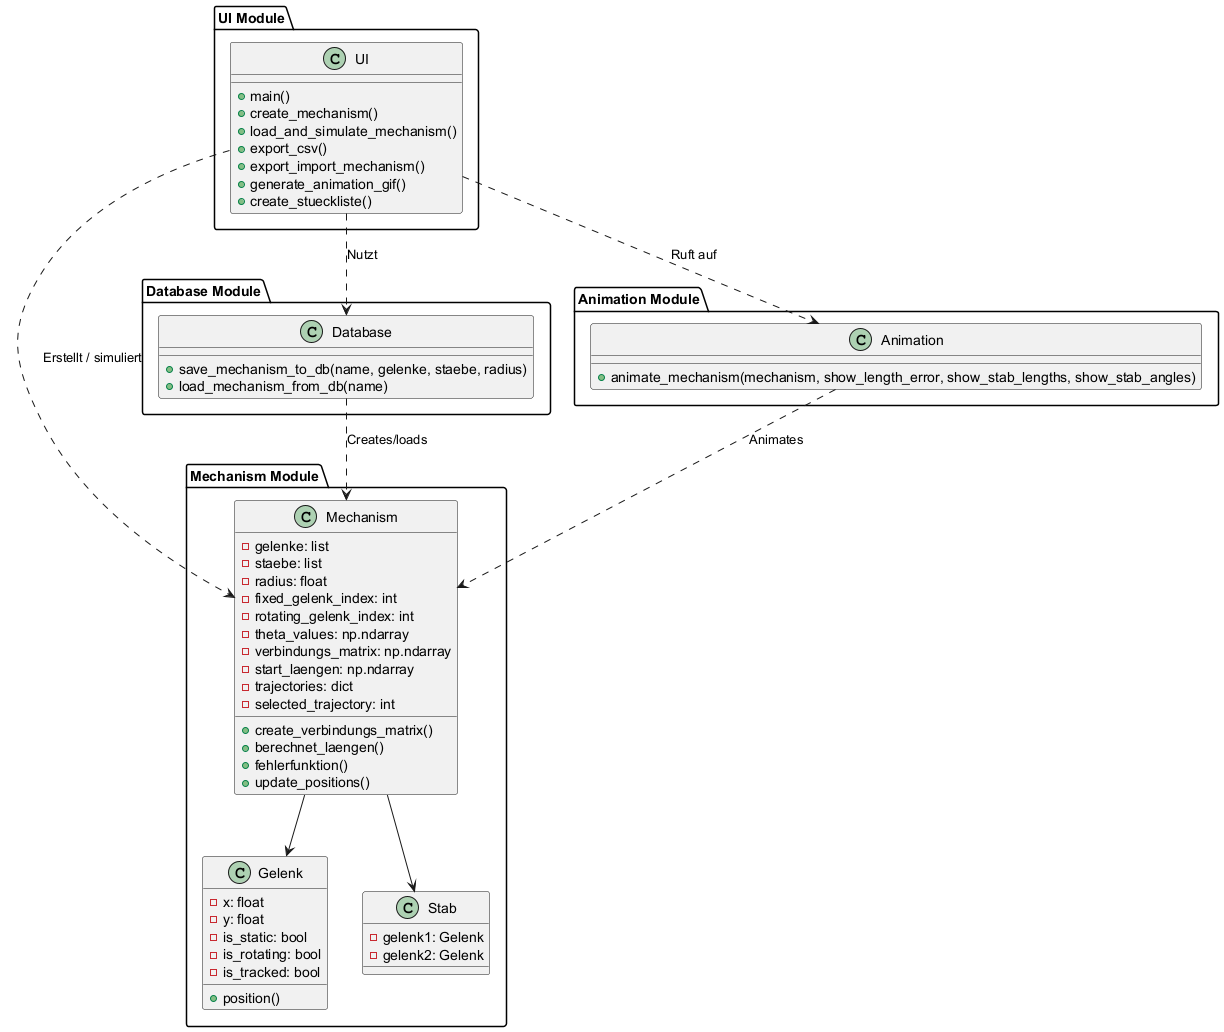

The diagram above was rendered by PlantUML. Its source (embedded in the PNG):
@startuml
' Package für das Mechanismus-Modul
package "Mechanism Module" {
  class Mechanism {
    - gelenke: list
    - staebe: list
    - radius: float
    - fixed_gelenk_index: int
    - rotating_gelenk_index: int
    - theta_values: np.ndarray
    - verbindungs_matrix: np.ndarray
    - start_laengen: np.ndarray
    - trajectories: dict
    - selected_trajectory: int
    + create_verbindungs_matrix()
    + berechnet_laengen()
    + fehlerfunktion()
    + update_positions()
  }

  class Gelenk {
    - x: float
    - y: float
    - is_static: bool
    - is_rotating: bool
    - is_tracked: bool
    + position()
  }

  class Stab {
    - gelenk1: Gelenk
    - gelenk2: Gelenk
  }

  Mechanism --> Gelenk
  Mechanism --> Stab
}

' Package für das Datenbank-Modul
package "Database Module" {
  ' Obwohl database.py keine Klasse enthält, repräsentieren wir es als Utility "Database".
  class Database {
    + save_mechanism_to_db(name, gelenke, staebe, radius)
    + load_mechanism_from_db(name)
  }
}

' Package für das Animations-Modul
package "Animation Module" {
  ' animation.py enthält die Funktion animate_mechanism, welche wir als Methode in einem Animation Manager darstellen.
  class Animation {
    + animate_mechanism(mechanism, show_length_error, show_stab_lengths, show_stab_angles)
  }
}

' Package für das UI-Modul
package "UI Module" {
  ' ui.py enthält den Code für die Streamlit-basierte Benutzeroberfläche.
  class UI {
    + main()
    + create_mechanism()
    + load_and_simulate_mechanism()
    + export_csv()
    + export_import_mechanism()
    + generate_animation_gif()
    + create_stueckliste()
  }
}

' Beziehungen zwischen den Modulen
Database ..> Mechanism : Creates/loads
Animation ..> Mechanism : Animates
UI ..> Database : Nutzt
UI ..> Animation : Ruft auf
UI ..> Mechanism : Erstellt / simuliert

@enduml